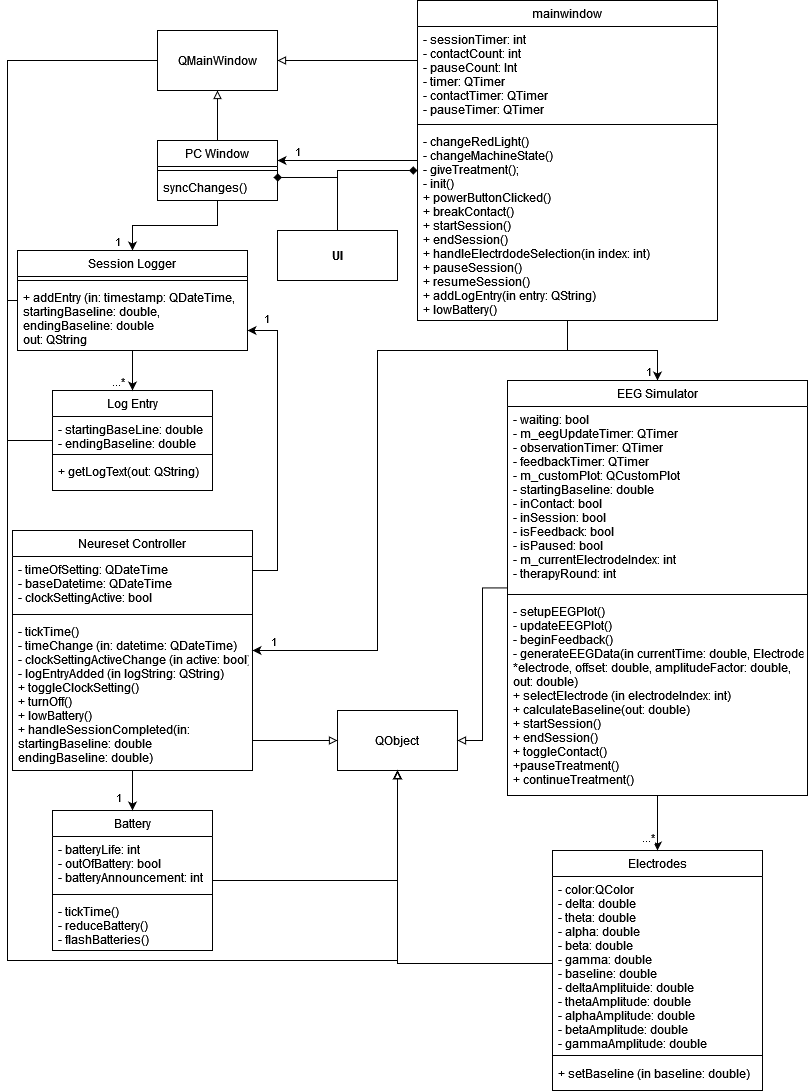

The diagram above was exported from draw.io. Its source (the exported page's mxGraphModel, read from the mxfile embedded in the PNG):
<mxGraphModel dx="2049" dy="1077" grid="1" gridSize="10" guides="1" tooltips="1" connect="1" arrows="1" fold="1" page="1" pageScale="1" pageWidth="827" pageHeight="1169" math="0" shadow="0">
  <root>
    <mxCell id="WIyWlLk6GJQsqaUBKTNV-0" />
    <mxCell id="WIyWlLk6GJQsqaUBKTNV-1" parent="WIyWlLk6GJQsqaUBKTNV-0" />
    <mxCell id="OJs9JockFbafY4wXAERA-35" style="edgeStyle=orthogonalEdgeStyle;rounded=0;orthogonalLoop=1;jettySize=auto;html=1;endArrow=block;endFill=0;" edge="1" parent="WIyWlLk6GJQsqaUBKTNV-1" source="zkfFHV4jXpPFQw0GAbJ--0" target="OJs9JockFbafY4wXAERA-1">
      <mxGeometry relative="1" as="geometry" />
    </mxCell>
    <mxCell id="zkfFHV4jXpPFQw0GAbJ--0" value="Battery" style="swimlane;fontStyle=0;align=center;verticalAlign=top;childLayout=stackLayout;horizontal=1;startSize=26;horizontalStack=0;resizeParent=1;resizeLast=0;collapsible=1;marginBottom=0;rounded=0;shadow=0;strokeWidth=1;" parent="WIyWlLk6GJQsqaUBKTNV-1" vertex="1">
      <mxGeometry x="55" y="830" width="160" height="140" as="geometry">
        <mxRectangle x="230" y="140" width="160" height="26" as="alternateBounds" />
      </mxGeometry>
    </mxCell>
    <mxCell id="zkfFHV4jXpPFQw0GAbJ--1" value="- batteryLife: int&#10;- outOfBattery: bool&#10;- batteryAnnouncement: int&#10;" style="text;align=left;verticalAlign=top;spacingLeft=4;spacingRight=4;overflow=hidden;rotatable=0;points=[[0,0.5],[1,0.5]];portConstraint=eastwest;" parent="zkfFHV4jXpPFQw0GAbJ--0" vertex="1">
      <mxGeometry y="26" width="160" height="54" as="geometry" />
    </mxCell>
    <mxCell id="zkfFHV4jXpPFQw0GAbJ--4" value="" style="line;html=1;strokeWidth=1;align=left;verticalAlign=middle;spacingTop=-1;spacingLeft=3;spacingRight=3;rotatable=0;labelPosition=right;points=[];portConstraint=eastwest;" parent="zkfFHV4jXpPFQw0GAbJ--0" vertex="1">
      <mxGeometry y="80" width="160" height="8" as="geometry" />
    </mxCell>
    <mxCell id="zkfFHV4jXpPFQw0GAbJ--5" value="- tickTime()&#10;- reduceBattery()&#10;- flashBatteries()&#10;" style="text;align=left;verticalAlign=top;spacingLeft=4;spacingRight=4;overflow=hidden;rotatable=0;points=[[0,0.5],[1,0.5]];portConstraint=eastwest;" parent="zkfFHV4jXpPFQw0GAbJ--0" vertex="1">
      <mxGeometry y="88" width="160" height="52" as="geometry" />
    </mxCell>
    <mxCell id="OJs9JockFbafY4wXAERA-26" style="edgeStyle=orthogonalEdgeStyle;rounded=0;orthogonalLoop=1;jettySize=auto;html=1;" edge="1" parent="WIyWlLk6GJQsqaUBKTNV-1" source="LgkCXbnLpK5l6GuWMMkY-7" target="OJs9JockFbafY4wXAERA-4">
      <mxGeometry relative="1" as="geometry" />
    </mxCell>
    <mxCell id="OJs9JockFbafY4wXAERA-54" value="1" style="edgeLabel;html=1;align=center;verticalAlign=middle;resizable=0;points=[];" vertex="1" connectable="0" parent="OJs9JockFbafY4wXAERA-26">
      <mxGeometry x="0.6476" y="3" relative="1" as="geometry">
        <mxPoint x="-13" y="17" as="offset" />
      </mxGeometry>
    </mxCell>
    <mxCell id="OJs9JockFbafY4wXAERA-27" style="edgeStyle=orthogonalEdgeStyle;rounded=0;orthogonalLoop=1;jettySize=auto;html=1;" edge="1" parent="WIyWlLk6GJQsqaUBKTNV-1" source="LgkCXbnLpK5l6GuWMMkY-7" target="OJs9JockFbafY4wXAERA-13">
      <mxGeometry relative="1" as="geometry">
        <Array as="points">
          <mxPoint x="570" y="370" />
          <mxPoint x="380" y="370" />
          <mxPoint x="380" y="670" />
        </Array>
      </mxGeometry>
    </mxCell>
    <mxCell id="OJs9JockFbafY4wXAERA-53" value="1" style="edgeLabel;html=1;align=center;verticalAlign=middle;resizable=0;points=[];" vertex="1" connectable="0" parent="OJs9JockFbafY4wXAERA-27">
      <mxGeometry x="0.9353" y="-3" relative="1" as="geometry">
        <mxPoint y="-7" as="offset" />
      </mxGeometry>
    </mxCell>
    <mxCell id="OJs9JockFbafY4wXAERA-48" style="edgeStyle=orthogonalEdgeStyle;rounded=0;orthogonalLoop=1;jettySize=auto;html=1;endArrow=block;endFill=0;" edge="1" parent="WIyWlLk6GJQsqaUBKTNV-1" source="LgkCXbnLpK5l6GuWMMkY-7" target="ND4YHohXPYpJhe8hk2wq-3">
      <mxGeometry relative="1" as="geometry">
        <Array as="points">
          <mxPoint x="400" y="80" />
          <mxPoint x="400" y="80" />
        </Array>
      </mxGeometry>
    </mxCell>
    <mxCell id="OJs9JockFbafY4wXAERA-57" style="edgeStyle=orthogonalEdgeStyle;rounded=0;orthogonalLoop=1;jettySize=auto;html=1;" edge="1" parent="WIyWlLk6GJQsqaUBKTNV-1" source="LgkCXbnLpK5l6GuWMMkY-7" target="LgkCXbnLpK5l6GuWMMkY-15">
      <mxGeometry relative="1" as="geometry">
        <Array as="points">
          <mxPoint x="320" y="180" />
          <mxPoint x="320" y="180" />
        </Array>
      </mxGeometry>
    </mxCell>
    <mxCell id="OJs9JockFbafY4wXAERA-58" value="1" style="edgeLabel;html=1;align=center;verticalAlign=middle;resizable=0;points=[];" vertex="1" connectable="0" parent="OJs9JockFbafY4wXAERA-57">
      <mxGeometry x="0.5" y="-4" relative="1" as="geometry">
        <mxPoint x="-15" y="-6" as="offset" />
      </mxGeometry>
    </mxCell>
    <mxCell id="LgkCXbnLpK5l6GuWMMkY-7" value="mainwindow" style="swimlane;fontStyle=0;align=center;verticalAlign=top;childLayout=stackLayout;horizontal=1;startSize=26;horizontalStack=0;resizeParent=1;resizeLast=0;collapsible=1;marginBottom=0;rounded=0;shadow=0;strokeWidth=1;" parent="WIyWlLk6GJQsqaUBKTNV-1" vertex="1">
      <mxGeometry x="420" y="20" width="300" height="320" as="geometry">
        <mxRectangle x="230" y="140" width="160" height="26" as="alternateBounds" />
      </mxGeometry>
    </mxCell>
    <mxCell id="LgkCXbnLpK5l6GuWMMkY-8" value="- sessionTimer: int&#10;- contactCount: int&#10;- pauseCount: Int&#10;- timer: QTimer&#10;- contactTimer: QTimer&#10;- pauseTimer: QTimer&#10;" style="text;align=left;verticalAlign=top;spacingLeft=4;spacingRight=4;overflow=hidden;rotatable=0;points=[[0,0.5],[1,0.5]];portConstraint=eastwest;" parent="LgkCXbnLpK5l6GuWMMkY-7" vertex="1">
      <mxGeometry y="26" width="300" height="94" as="geometry" />
    </mxCell>
    <mxCell id="LgkCXbnLpK5l6GuWMMkY-11" value="" style="line;html=1;strokeWidth=1;align=left;verticalAlign=middle;spacingTop=-1;spacingLeft=3;spacingRight=3;rotatable=0;labelPosition=right;points=[];portConstraint=eastwest;" parent="LgkCXbnLpK5l6GuWMMkY-7" vertex="1">
      <mxGeometry y="120" width="300" height="8" as="geometry" />
    </mxCell>
    <mxCell id="LgkCXbnLpK5l6GuWMMkY-12" value="- changeRedLight()&#10;- changeMachineState()&#10;- giveTreatment();&#10;- init()&#10;+ powerButtonClicked()&#10;+ breakContact()&#10;+ startSession()&#10;+ endSession()&#10;+ handleElectrdodeSelection(in index: int)&#10;+ pauseSession()&#10;+ resumeSession()&#10;+ addLogEntry(in entry: QString)&#10;+ lowBattery()&#10;" style="text;align=left;verticalAlign=top;spacingLeft=4;spacingRight=4;overflow=hidden;rotatable=0;points=[[0,0.5],[1,0.5]];portConstraint=eastwest;" parent="LgkCXbnLpK5l6GuWMMkY-7" vertex="1">
      <mxGeometry y="128" width="300" height="192" as="geometry" />
    </mxCell>
    <mxCell id="OJs9JockFbafY4wXAERA-24" style="edgeStyle=orthogonalEdgeStyle;rounded=0;orthogonalLoop=1;jettySize=auto;html=1;" edge="1" parent="WIyWlLk6GJQsqaUBKTNV-1" source="LgkCXbnLpK5l6GuWMMkY-15" target="OJs9JockFbafY4wXAERA-20">
      <mxGeometry relative="1" as="geometry" />
    </mxCell>
    <mxCell id="OJs9JockFbafY4wXAERA-50" value="1" style="edgeLabel;html=1;align=center;verticalAlign=middle;resizable=0;points=[];" vertex="1" connectable="0" parent="OJs9JockFbafY4wXAERA-24">
      <mxGeometry x="0.6001" y="1" relative="1" as="geometry">
        <mxPoint x="-17" y="14" as="offset" />
      </mxGeometry>
    </mxCell>
    <mxCell id="OJs9JockFbafY4wXAERA-47" style="edgeStyle=orthogonalEdgeStyle;rounded=0;orthogonalLoop=1;jettySize=auto;html=1;endArrow=block;endFill=0;" edge="1" parent="WIyWlLk6GJQsqaUBKTNV-1" source="LgkCXbnLpK5l6GuWMMkY-15" target="ND4YHohXPYpJhe8hk2wq-3">
      <mxGeometry relative="1" as="geometry" />
    </mxCell>
    <mxCell id="LgkCXbnLpK5l6GuWMMkY-15" value="PC Window" style="swimlane;fontStyle=0;align=center;verticalAlign=top;childLayout=stackLayout;horizontal=1;startSize=26;horizontalStack=0;resizeParent=1;resizeLast=0;collapsible=1;marginBottom=0;rounded=0;shadow=0;strokeWidth=1;" parent="WIyWlLk6GJQsqaUBKTNV-1" vertex="1">
      <mxGeometry x="160" y="160" width="120" height="60" as="geometry">
        <mxRectangle x="230" y="140" width="160" height="26" as="alternateBounds" />
      </mxGeometry>
    </mxCell>
    <mxCell id="LgkCXbnLpK5l6GuWMMkY-19" value="" style="line;html=1;strokeWidth=1;align=left;verticalAlign=middle;spacingTop=-1;spacingLeft=3;spacingRight=3;rotatable=0;labelPosition=right;points=[];portConstraint=eastwest;" parent="LgkCXbnLpK5l6GuWMMkY-15" vertex="1">
      <mxGeometry y="26" width="120" height="8" as="geometry" />
    </mxCell>
    <mxCell id="LgkCXbnLpK5l6GuWMMkY-20" value="syncChanges()" style="text;align=left;verticalAlign=top;spacingLeft=4;spacingRight=4;overflow=hidden;rotatable=0;points=[[0,0.5],[1,0.5]];portConstraint=eastwest;" parent="LgkCXbnLpK5l6GuWMMkY-15" vertex="1">
      <mxGeometry y="34" width="120" height="26" as="geometry" />
    </mxCell>
    <mxCell id="lZVE0JN-XpyA64aDO-ya-2" value="Electrodes" style="swimlane;fontStyle=0;align=center;verticalAlign=top;childLayout=stackLayout;horizontal=1;startSize=26;horizontalStack=0;resizeParent=1;resizeLast=0;collapsible=1;marginBottom=0;rounded=0;shadow=0;strokeWidth=1;" parent="WIyWlLk6GJQsqaUBKTNV-1" vertex="1">
      <mxGeometry x="555" y="870" width="210" height="240" as="geometry">
        <mxRectangle x="230" y="140" width="160" height="26" as="alternateBounds" />
      </mxGeometry>
    </mxCell>
    <mxCell id="lZVE0JN-XpyA64aDO-ya-3" value="- color:QColor&#10;- delta: double&#10;- theta: double&#10;- alpha: double &#10;- beta: double &#10;- gamma: double&#10;- baseline: double&#10;- deltaAmplituide: double&#10;- thetaAmplitude: double&#10;- alphaAmplitude: double &#10;- betaAmplitude: double &#10;- gammaAmplitude: double&#10;&#10;&#10;&#10;&#10;" style="text;align=left;verticalAlign=top;spacingLeft=4;spacingRight=4;overflow=hidden;rotatable=0;points=[[0,0.5],[1,0.5]];portConstraint=eastwest;" parent="lZVE0JN-XpyA64aDO-ya-2" vertex="1">
      <mxGeometry y="26" width="210" height="174" as="geometry" />
    </mxCell>
    <mxCell id="lZVE0JN-XpyA64aDO-ya-4" value="" style="line;html=1;strokeWidth=1;align=left;verticalAlign=middle;spacingTop=-1;spacingLeft=3;spacingRight=3;rotatable=0;labelPosition=right;points=[];portConstraint=eastwest;" parent="lZVE0JN-XpyA64aDO-ya-2" vertex="1">
      <mxGeometry y="200" width="210" height="10" as="geometry" />
    </mxCell>
    <mxCell id="lZVE0JN-XpyA64aDO-ya-5" value="+ setBaseline (in baseline: double)" style="text;align=left;verticalAlign=top;spacingLeft=4;spacingRight=4;overflow=hidden;rotatable=0;points=[[0,0.5],[1,0.5]];portConstraint=eastwest;" parent="lZVE0JN-XpyA64aDO-ya-2" vertex="1">
      <mxGeometry y="210" width="210" height="20" as="geometry" />
    </mxCell>
    <mxCell id="OJs9JockFbafY4wXAERA-46" style="edgeStyle=orthogonalEdgeStyle;rounded=0;orthogonalLoop=1;jettySize=auto;html=1;endArrow=diamond;endFill=1;" edge="1" parent="WIyWlLk6GJQsqaUBKTNV-1" source="ND4YHohXPYpJhe8hk2wq-1" target="LgkCXbnLpK5l6GuWMMkY-7">
      <mxGeometry relative="1" as="geometry">
        <Array as="points">
          <mxPoint x="340" y="190" />
        </Array>
      </mxGeometry>
    </mxCell>
    <mxCell id="ND4YHohXPYpJhe8hk2wq-1" value="&lt;b&gt;UI&lt;/b&gt;" style="rounded=0;whiteSpace=wrap;html=1;" parent="WIyWlLk6GJQsqaUBKTNV-1" vertex="1">
      <mxGeometry x="280" y="250" width="120" height="50" as="geometry" />
    </mxCell>
    <mxCell id="OJs9JockFbafY4wXAERA-49" style="edgeStyle=orthogonalEdgeStyle;rounded=0;orthogonalLoop=1;jettySize=auto;html=1;endArrow=block;endFill=0;" edge="1" parent="WIyWlLk6GJQsqaUBKTNV-1" source="ND4YHohXPYpJhe8hk2wq-3" target="OJs9JockFbafY4wXAERA-1">
      <mxGeometry relative="1" as="geometry">
        <Array as="points">
          <mxPoint x="10" y="80" />
          <mxPoint x="10" y="980" />
          <mxPoint x="400" y="980" />
        </Array>
      </mxGeometry>
    </mxCell>
    <mxCell id="ND4YHohXPYpJhe8hk2wq-3" value="QMainWindow" style="rounded=0;whiteSpace=wrap;html=1;" parent="WIyWlLk6GJQsqaUBKTNV-1" vertex="1">
      <mxGeometry x="160" y="50" width="120" height="60" as="geometry" />
    </mxCell>
    <mxCell id="OJs9JockFbafY4wXAERA-1" value="QObject" style="rounded=0;whiteSpace=wrap;html=1;" vertex="1" parent="WIyWlLk6GJQsqaUBKTNV-1">
      <mxGeometry x="340" y="730" width="120" height="60" as="geometry" />
    </mxCell>
    <mxCell id="OJs9JockFbafY4wXAERA-31" style="edgeStyle=orthogonalEdgeStyle;rounded=0;orthogonalLoop=1;jettySize=auto;html=1;" edge="1" parent="WIyWlLk6GJQsqaUBKTNV-1" source="OJs9JockFbafY4wXAERA-4" target="lZVE0JN-XpyA64aDO-ya-2">
      <mxGeometry relative="1" as="geometry" />
    </mxCell>
    <mxCell id="OJs9JockFbafY4wXAERA-56" value="...*" style="edgeLabel;html=1;align=center;verticalAlign=middle;resizable=0;points=[];" vertex="1" connectable="0" parent="OJs9JockFbafY4wXAERA-31">
      <mxGeometry x="0.0909" relative="1" as="geometry">
        <mxPoint x="-10" y="11" as="offset" />
      </mxGeometry>
    </mxCell>
    <mxCell id="OJs9JockFbafY4wXAERA-37" style="edgeStyle=orthogonalEdgeStyle;rounded=0;orthogonalLoop=1;jettySize=auto;html=1;endArrow=block;endFill=0;" edge="1" parent="WIyWlLk6GJQsqaUBKTNV-1" source="OJs9JockFbafY4wXAERA-4" target="OJs9JockFbafY4wXAERA-1">
      <mxGeometry relative="1" as="geometry" />
    </mxCell>
    <mxCell id="OJs9JockFbafY4wXAERA-4" value="EEG Simulator" style="swimlane;fontStyle=0;align=center;verticalAlign=top;childLayout=stackLayout;horizontal=1;startSize=26;horizontalStack=0;resizeParent=1;resizeLast=0;collapsible=1;marginBottom=0;rounded=0;shadow=0;strokeWidth=1;" vertex="1" parent="WIyWlLk6GJQsqaUBKTNV-1">
      <mxGeometry x="510" y="400" width="300" height="415" as="geometry">
        <mxRectangle x="230" y="140" width="160" height="26" as="alternateBounds" />
      </mxGeometry>
    </mxCell>
    <mxCell id="OJs9JockFbafY4wXAERA-5" value="- waiting: bool&#10;- m_eegUpdateTimer: QTimer&#10;- observationTimer: QTimer&#10;- feedbackTimer: QTimer&#10;- m_customPlot: QCustomPlot&#10;- startingBaseline: double&#10;- inContact: bool&#10;- inSession: bool&#10;- isFeedback: bool&#10;- isPaused: bool&#10;- m_currentElectrodeIndex: int&#10;- therapyRound: int&#10;&#10;&#10;" style="text;align=left;verticalAlign=top;spacingLeft=4;spacingRight=4;overflow=hidden;rotatable=0;points=[[0,0.5],[1,0.5]];portConstraint=eastwest;" vertex="1" parent="OJs9JockFbafY4wXAERA-4">
      <mxGeometry y="26" width="300" height="184" as="geometry" />
    </mxCell>
    <mxCell id="OJs9JockFbafY4wXAERA-6" value="" style="line;html=1;strokeWidth=1;align=left;verticalAlign=middle;spacingTop=-1;spacingLeft=3;spacingRight=3;rotatable=0;labelPosition=right;points=[];portConstraint=eastwest;" vertex="1" parent="OJs9JockFbafY4wXAERA-4">
      <mxGeometry y="210" width="300" height="8" as="geometry" />
    </mxCell>
    <mxCell id="OJs9JockFbafY4wXAERA-7" value="- setupEEGPlot()&#10;- updateEEGPlot()&#10;- beginFeedback()&#10;- generateEEGData(in currentTime: double, Electrode:&#10;*electrode, offset: double, amplitudeFactor: double,&#10;out: double)&#10;+ selectElectrode (in electrodeIndex: int)&#10;+ calculateBaseline(out: double)&#10;+ startSession()&#10;+ endSession()&#10;+ toggleContact()&#10;+pauseTreatment()&#10;+ continueTreatment()&#10;&#10;&#10;" style="text;align=left;verticalAlign=top;spacingLeft=4;spacingRight=4;overflow=hidden;rotatable=0;points=[[0,0.5],[1,0.5]];portConstraint=eastwest;" vertex="1" parent="OJs9JockFbafY4wXAERA-4">
      <mxGeometry y="218" width="300" height="192" as="geometry" />
    </mxCell>
    <mxCell id="OJs9JockFbafY4wXAERA-40" style="edgeStyle=orthogonalEdgeStyle;rounded=0;orthogonalLoop=1;jettySize=auto;html=1;endArrow=block;endFill=0;" edge="1" parent="WIyWlLk6GJQsqaUBKTNV-1" source="OJs9JockFbafY4wXAERA-9" target="OJs9JockFbafY4wXAERA-1">
      <mxGeometry relative="1" as="geometry">
        <Array as="points">
          <mxPoint x="10" y="460" />
          <mxPoint x="10" y="980" />
          <mxPoint x="400" y="980" />
        </Array>
      </mxGeometry>
    </mxCell>
    <mxCell id="OJs9JockFbafY4wXAERA-9" value="Log Entry" style="swimlane;fontStyle=0;align=center;verticalAlign=top;childLayout=stackLayout;horizontal=1;startSize=26;horizontalStack=0;resizeParent=1;resizeLast=0;collapsible=1;marginBottom=0;rounded=0;shadow=0;strokeWidth=1;" vertex="1" parent="WIyWlLk6GJQsqaUBKTNV-1">
      <mxGeometry x="55" y="410" width="160" height="100" as="geometry">
        <mxRectangle x="230" y="140" width="160" height="26" as="alternateBounds" />
      </mxGeometry>
    </mxCell>
    <mxCell id="OJs9JockFbafY4wXAERA-10" value="- startingBaseLine: double&#10;- endingBaseline: double&#10;" style="text;align=left;verticalAlign=top;spacingLeft=4;spacingRight=4;overflow=hidden;rotatable=0;points=[[0,0.5],[1,0.5]];portConstraint=eastwest;" vertex="1" parent="OJs9JockFbafY4wXAERA-9">
      <mxGeometry y="26" width="160" height="34" as="geometry" />
    </mxCell>
    <mxCell id="OJs9JockFbafY4wXAERA-11" value="" style="line;html=1;strokeWidth=1;align=left;verticalAlign=middle;spacingTop=-1;spacingLeft=3;spacingRight=3;rotatable=0;labelPosition=right;points=[];portConstraint=eastwest;" vertex="1" parent="OJs9JockFbafY4wXAERA-9">
      <mxGeometry y="60" width="160" height="8" as="geometry" />
    </mxCell>
    <mxCell id="OJs9JockFbafY4wXAERA-12" value="+ getLogText(out: QString)" style="text;align=left;verticalAlign=top;spacingLeft=4;spacingRight=4;overflow=hidden;rotatable=0;points=[[0,0.5],[1,0.5]];portConstraint=eastwest;" vertex="1" parent="OJs9JockFbafY4wXAERA-9">
      <mxGeometry y="68" width="160" height="32" as="geometry" />
    </mxCell>
    <mxCell id="OJs9JockFbafY4wXAERA-29" style="edgeStyle=orthogonalEdgeStyle;rounded=0;orthogonalLoop=1;jettySize=auto;html=1;" edge="1" parent="WIyWlLk6GJQsqaUBKTNV-1" source="OJs9JockFbafY4wXAERA-13" target="OJs9JockFbafY4wXAERA-23">
      <mxGeometry relative="1" as="geometry">
        <Array as="points">
          <mxPoint x="280" y="590" />
          <mxPoint x="280" y="350" />
        </Array>
      </mxGeometry>
    </mxCell>
    <mxCell id="OJs9JockFbafY4wXAERA-52" value="1" style="edgeLabel;html=1;align=center;verticalAlign=middle;resizable=0;points=[];" vertex="1" connectable="0" parent="OJs9JockFbafY4wXAERA-29">
      <mxGeometry x="0.879" y="-3" relative="1" as="geometry">
        <mxPoint y="-10" as="offset" />
      </mxGeometry>
    </mxCell>
    <mxCell id="OJs9JockFbafY4wXAERA-30" style="edgeStyle=orthogonalEdgeStyle;rounded=0;orthogonalLoop=1;jettySize=auto;html=1;" edge="1" parent="WIyWlLk6GJQsqaUBKTNV-1" source="OJs9JockFbafY4wXAERA-13" target="zkfFHV4jXpPFQw0GAbJ--0">
      <mxGeometry relative="1" as="geometry" />
    </mxCell>
    <mxCell id="OJs9JockFbafY4wXAERA-55" value="1" style="edgeLabel;html=1;align=center;verticalAlign=middle;resizable=0;points=[];" vertex="1" connectable="0" parent="OJs9JockFbafY4wXAERA-30">
      <mxGeometry x="0.1214" y="3" relative="1" as="geometry">
        <mxPoint x="-18" y="3" as="offset" />
      </mxGeometry>
    </mxCell>
    <mxCell id="OJs9JockFbafY4wXAERA-38" style="edgeStyle=orthogonalEdgeStyle;rounded=0;orthogonalLoop=1;jettySize=auto;html=1;endArrow=block;endFill=0;" edge="1" parent="WIyWlLk6GJQsqaUBKTNV-1" source="OJs9JockFbafY4wXAERA-13" target="OJs9JockFbafY4wXAERA-1">
      <mxGeometry relative="1" as="geometry">
        <Array as="points">
          <mxPoint x="280" y="760" />
          <mxPoint x="280" y="760" />
        </Array>
      </mxGeometry>
    </mxCell>
    <mxCell id="OJs9JockFbafY4wXAERA-13" value="Neureset Controller" style="swimlane;fontStyle=0;align=center;verticalAlign=top;childLayout=stackLayout;horizontal=1;startSize=26;horizontalStack=0;resizeParent=1;resizeLast=0;collapsible=1;marginBottom=0;rounded=0;shadow=0;strokeWidth=1;" vertex="1" parent="WIyWlLk6GJQsqaUBKTNV-1">
      <mxGeometry x="15" y="550" width="240" height="240" as="geometry">
        <mxRectangle x="230" y="140" width="160" height="26" as="alternateBounds" />
      </mxGeometry>
    </mxCell>
    <mxCell id="OJs9JockFbafY4wXAERA-14" value="- timeOfSetting: QDateTime&#10;- baseDatetime: QDateTime&#10;- clockSettingActive: bool&#10;&#10;&#10;" style="text;align=left;verticalAlign=top;spacingLeft=4;spacingRight=4;overflow=hidden;rotatable=0;points=[[0,0.5],[1,0.5]];portConstraint=eastwest;" vertex="1" parent="OJs9JockFbafY4wXAERA-13">
      <mxGeometry y="26" width="240" height="54" as="geometry" />
    </mxCell>
    <mxCell id="OJs9JockFbafY4wXAERA-15" value="" style="line;html=1;strokeWidth=1;align=left;verticalAlign=middle;spacingTop=-1;spacingLeft=3;spacingRight=3;rotatable=0;labelPosition=right;points=[];portConstraint=eastwest;" vertex="1" parent="OJs9JockFbafY4wXAERA-13">
      <mxGeometry y="80" width="240" height="8" as="geometry" />
    </mxCell>
    <mxCell id="OJs9JockFbafY4wXAERA-16" value="- tickTime()&#10;- timeChange (in: datetime: QDateTime)&#10;- clockSettingActiveChange (in active: bool)&#10;- logEntryAdded (in logString: QString)&#10;+ toggleClockSetting()&#10;+ turnOff()&#10;+ lowBattery()&#10;+ handleSessionCompleted(in:&#10;startingBaseline: double &#10;endingBaseline: double)&#10;&#10;&#10;" style="text;align=left;verticalAlign=top;spacingLeft=4;spacingRight=4;overflow=hidden;rotatable=0;points=[[0,0.5],[1,0.5]];portConstraint=eastwest;" vertex="1" parent="OJs9JockFbafY4wXAERA-13">
      <mxGeometry y="88" width="240" height="152" as="geometry" />
    </mxCell>
    <mxCell id="OJs9JockFbafY4wXAERA-25" style="edgeStyle=orthogonalEdgeStyle;rounded=0;orthogonalLoop=1;jettySize=auto;html=1;" edge="1" parent="WIyWlLk6GJQsqaUBKTNV-1" source="OJs9JockFbafY4wXAERA-20" target="OJs9JockFbafY4wXAERA-9">
      <mxGeometry relative="1" as="geometry" />
    </mxCell>
    <mxCell id="OJs9JockFbafY4wXAERA-32" value="...*" style="edgeLabel;html=1;align=center;verticalAlign=middle;resizable=0;points=[];" vertex="1" connectable="0" parent="OJs9JockFbafY4wXAERA-25">
      <mxGeometry x="0.325" y="2" relative="1" as="geometry">
        <mxPoint x="-17" y="3" as="offset" />
      </mxGeometry>
    </mxCell>
    <mxCell id="OJs9JockFbafY4wXAERA-41" style="edgeStyle=orthogonalEdgeStyle;rounded=0;orthogonalLoop=1;jettySize=auto;html=1;endArrow=block;endFill=0;" edge="1" parent="WIyWlLk6GJQsqaUBKTNV-1" source="OJs9JockFbafY4wXAERA-20" target="OJs9JockFbafY4wXAERA-1">
      <mxGeometry relative="1" as="geometry">
        <Array as="points">
          <mxPoint x="10" y="320" />
          <mxPoint x="10" y="980" />
          <mxPoint x="400" y="980" />
        </Array>
      </mxGeometry>
    </mxCell>
    <mxCell id="OJs9JockFbafY4wXAERA-20" value="Session Logger" style="swimlane;fontStyle=0;align=center;verticalAlign=top;childLayout=stackLayout;horizontal=1;startSize=26;horizontalStack=0;resizeParent=1;resizeLast=0;collapsible=1;marginBottom=0;rounded=0;shadow=0;strokeWidth=1;" vertex="1" parent="WIyWlLk6GJQsqaUBKTNV-1">
      <mxGeometry x="20" y="270" width="230" height="100" as="geometry">
        <mxRectangle x="20" y="270" width="160" height="26" as="alternateBounds" />
      </mxGeometry>
    </mxCell>
    <mxCell id="OJs9JockFbafY4wXAERA-22" value="" style="line;html=1;strokeWidth=1;align=left;verticalAlign=middle;spacingTop=-1;spacingLeft=3;spacingRight=3;rotatable=0;labelPosition=right;points=[];portConstraint=eastwest;" vertex="1" parent="OJs9JockFbafY4wXAERA-20">
      <mxGeometry y="26" width="230" height="8" as="geometry" />
    </mxCell>
    <mxCell id="OJs9JockFbafY4wXAERA-23" value="+ addEntry (in: timestamp: QDateTime,&#10;startingBaseline: double,&#10;endingBaseline: double&#10;out: QString&#10;" style="text;align=left;verticalAlign=top;spacingLeft=4;spacingRight=4;overflow=hidden;rotatable=0;points=[[0,0.5],[1,0.5]];portConstraint=eastwest;" vertex="1" parent="OJs9JockFbafY4wXAERA-20">
      <mxGeometry y="34" width="230" height="66" as="geometry" />
    </mxCell>
    <mxCell id="OJs9JockFbafY4wXAERA-36" style="edgeStyle=orthogonalEdgeStyle;rounded=0;orthogonalLoop=1;jettySize=auto;html=1;endArrow=block;endFill=0;" edge="1" parent="WIyWlLk6GJQsqaUBKTNV-1" source="lZVE0JN-XpyA64aDO-ya-3" target="OJs9JockFbafY4wXAERA-1">
      <mxGeometry relative="1" as="geometry" />
    </mxCell>
    <mxCell id="OJs9JockFbafY4wXAERA-44" style="edgeStyle=orthogonalEdgeStyle;rounded=0;orthogonalLoop=1;jettySize=auto;html=1;entryX=0.967;entryY=0.115;entryDx=0;entryDy=0;entryPerimeter=0;endArrow=diamond;endFill=1;" edge="1" parent="WIyWlLk6GJQsqaUBKTNV-1" source="ND4YHohXPYpJhe8hk2wq-1" target="LgkCXbnLpK5l6GuWMMkY-20">
      <mxGeometry relative="1" as="geometry" />
    </mxCell>
  </root>
</mxGraphModel>